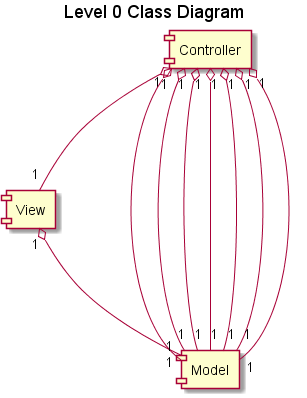

The diagram above was rendered by PlantUML. Its source (embedded in the PNG):
@startuml
title Level 0 Class Diagram
[Model] as M
[View] as V
[Controller] as C

V "1" o-down-- "1" M
V "1" --up-o "1" C
M "1" --o "1" C
M "1" ---o "1" C
M "1" --o "1" C
M "1" ---o "1" C
M "1" --o "1" C
M "1" ---o "1" C
M "1" --o "1" C

@enduml